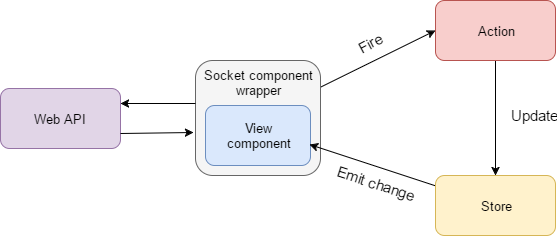

The diagram above was exported from draw.io. Its source (the exported page's mxGraphModel, read from the mxfile embedded in the PNG):
<mxGraphModel dx="1426" dy="696" grid="1" gridSize="10" guides="1" tooltips="1" connect="1" arrows="1" fold="1" page="1" pageScale="1" pageWidth="850" pageHeight="1100" background="#ffffff" math="0" shadow="0">
  <root>
    <mxCell id="0" />
    <mxCell id="1" parent="0" />
    <mxCell id="46" value="" style="edgeStyle=none;rounded=0;html=1;entryX=0;entryY=0.5;jettySize=auto;orthogonalLoop=1;fontSize=13;" edge="1" source="47" target="53" parent="1">
      <mxGeometry x="465" y="550" as="geometry" />
    </mxCell>
    <mxCell id="47" value="Socket component&lt;div&gt;wrapper&lt;/div&gt;" style="rounded=1;whiteSpace=wrap;html=1;horizontal=1;verticalAlign=top;fillColor=#f5f5f5;strokeColor=#666666;fontSize=13;" vertex="1" parent="1">
      <mxGeometry x="340" y="580" width="125" height="115" as="geometry" />
    </mxCell>
    <mxCell id="48" value="View&lt;div&gt;component&lt;/div&gt;" style="rounded=1;whiteSpace=wrap;html=1;fillColor=#dae8fc;strokeColor=#6c8ebf;fontSize=13;" vertex="1" parent="1">
      <mxGeometry x="350" y="625" width="105" height="60" as="geometry" />
    </mxCell>
    <mxCell id="49" value="Web API" style="rounded=1;whiteSpace=wrap;html=1;fillColor=#e1d5e7;strokeColor=#9673a6;fontSize=13;" vertex="1" parent="1">
      <mxGeometry x="145" y="608" width="120" height="60" as="geometry" />
    </mxCell>
    <mxCell id="50" value="" style="endArrow=classic;html=1;entryX=-0.013;entryY=0.626;exitX=1;exitY=0.75;entryPerimeter=0;fontSize=13;" edge="1" source="49" target="47" parent="1">
      <mxGeometry x="265" y="653" width="50" height="50" as="geometry">
        <mxPoint x="290" y="680" as="sourcePoint" />
        <mxPoint x="340" y="653" as="targetPoint" />
      </mxGeometry>
    </mxCell>
    <mxCell id="51" value="" style="endArrow=classic;html=1;fontSize=13;" edge="1" parent="1">
      <mxGeometry x="265" y="623" width="50" height="50" as="geometry">
        <mxPoint x="340" y="623" as="sourcePoint" />
        <mxPoint x="265" y="623" as="targetPoint" />
      </mxGeometry>
    </mxCell>
    <mxCell id="52" value="" style="edgeStyle=none;rounded=0;html=1;entryX=0.5;entryY=0;jettySize=auto;orthogonalLoop=1;fontSize=13;" edge="1" source="53" target="55" parent="1">
      <mxGeometry x="640" y="580" as="geometry" />
    </mxCell>
    <mxCell id="53" value="Action" style="rounded=1;whiteSpace=wrap;html=1;fontSize=13;fillColor=#f8cecc;strokeColor=#b85450;" vertex="1" parent="1">
      <mxGeometry x="580" y="520" width="120" height="60" as="geometry" />
    </mxCell>
    <mxCell id="54" value="" style="edgeStyle=none;rounded=0;html=1;entryX=0.99;entryY=0.65;jettySize=auto;orthogonalLoop=1;entryPerimeter=0;fontSize=13;" edge="1" source="55" target="48" parent="1">
      <mxGeometry x="454" y="664" as="geometry" />
    </mxCell>
    <mxCell id="55" value="Store" style="rounded=1;whiteSpace=wrap;html=1;fontSize=13;fillColor=#fff2cc;strokeColor=#d6b656;" vertex="1" parent="1">
      <mxGeometry x="580" y="695" width="120" height="60" as="geometry" />
    </mxCell>
    <mxCell id="56" value="Fire" style="text;html=1;strokeColor=none;fillColor=none;align=center;verticalAlign=middle;whiteSpace=wrap;rotation=-28;fontSize=15;" vertex="1" parent="1">
      <mxGeometry x="494" y="553" width="40" height="20" as="geometry" />
    </mxCell>
    <mxCell id="57" value="Update" style="text;html=1;strokeColor=none;fillColor=none;align=center;verticalAlign=middle;whiteSpace=wrap;rotation=0;fontSize=15;" vertex="1" parent="1">
      <mxGeometry x="658" y="625" width="40" height="20" as="geometry" />
    </mxCell>
    <mxCell id="58" value="" style="edgeStyle=none;rounded=0;html=1;exitX=0.5;exitY=1;entryX=0.5;entryY=1;jettySize=auto;orthogonalLoop=1;fontSize=13;align=center;" edge="1" source="57" target="57" parent="1">
      <mxGeometry x="680" y="645" as="geometry" />
    </mxCell>
    <mxCell id="59" value="Emit change" style="text;html=1;strokeColor=none;fillColor=none;align=center;verticalAlign=middle;whiteSpace=wrap;rotation=18;fontSize=15;" vertex="1" parent="1">
      <mxGeometry x="471" y="694" width="99" height="18" as="geometry" />
    </mxCell>
    <mxCell id="60" style="edgeStyle=none;rounded=0;html=1;exitX=0.25;exitY=0;entryX=0.25;entryY=0;jettySize=auto;orthogonalLoop=1;fontSize=16;align=center;" edge="1" source="59" target="59" parent="1">
      <mxGeometry x="507" y="689" as="geometry" />
    </mxCell>
    <mxCell id="61" style="edgeStyle=none;rounded=0;html=1;exitX=0.75;exitY=1;entryX=0.75;entryY=1;jettySize=auto;orthogonalLoop=1;fontSize=16;align=center;" edge="1" source="59" target="59" parent="1">
      <mxGeometry x="519" y="715" as="geometry" />
    </mxCell>
    <mxCell id="62" style="edgeStyle=none;rounded=0;html=1;exitX=0.5;exitY=1;entryX=0.5;entryY=1;jettySize=auto;orthogonalLoop=1;fontSize=16;align=center;" edge="1" source="59" target="59" parent="1">
      <mxGeometry x="510" y="711" as="geometry" />
    </mxCell>
    <mxCell id="103" style="edgeStyle=none;rounded=0;html=1;exitX=0.5;exitY=0;entryX=0.5;entryY=0;jettySize=auto;orthogonalLoop=1;fontSize=16;align=center;" edge="1" parent="1" source="59" target="59">
      <mxGeometry relative="1" as="geometry" />
    </mxCell>
    <mxCell id="104" style="edgeStyle=none;rounded=0;html=1;exitX=0.25;exitY=0;entryX=0.25;entryY=0;jettySize=auto;orthogonalLoop=1;fontSize=15;align=center;" edge="1" parent="1" source="57" target="57">
      <mxGeometry relative="1" as="geometry" />
    </mxCell>
  </root>
</mxGraphModel>